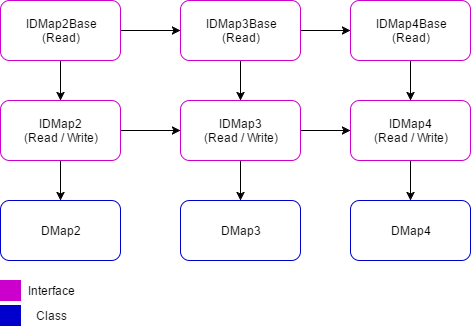

The diagram above was exported from draw.io. Its source (the exported page's mxGraphModel, read from the mxfile embedded in the PNG):
<mxGraphModel dx="806" dy="655" grid="1" gridSize="10" guides="1" tooltips="1" connect="1" arrows="1" fold="1" page="1" pageScale="1" pageWidth="826" pageHeight="1169" background="#ffffff" math="0" shadow="0">
  <root>
    <mxCell id="0" />
    <mxCell id="1" parent="0" />
    <mxCell id="12" style="edgeStyle=orthogonalEdgeStyle;curved=1;rounded=0;html=1;exitX=1;exitY=0.5;entryX=0;entryY=0.5;jettySize=auto;orthogonalLoop=1;strokeColor=#000000;" parent="1" source="2" target="5" edge="1">
      <mxGeometry relative="1" as="geometry" />
    </mxCell>
    <mxCell id="14" style="edgeStyle=orthogonalEdgeStyle;curved=1;rounded=0;html=1;exitX=0.5;exitY=1;entryX=0.5;entryY=0;jettySize=auto;orthogonalLoop=1;strokeColor=#000000;" parent="1" source="2" target="3" edge="1">
      <mxGeometry relative="1" as="geometry" />
    </mxCell>
    <mxCell id="2" value="IDMap2Base&lt;div&gt;(Read)&lt;/div&gt;" style="rounded=1;whiteSpace=wrap;html=1;strokeColor=#CC00CC;" parent="1" vertex="1">
      <mxGeometry x="10" y="10" width="120" height="60" as="geometry" />
    </mxCell>
    <mxCell id="17" style="edgeStyle=orthogonalEdgeStyle;curved=1;rounded=0;html=1;exitX=1;exitY=0.5;entryX=0;entryY=0.5;jettySize=auto;orthogonalLoop=1;strokeColor=#000000;" parent="1" source="3" target="6" edge="1">
      <mxGeometry relative="1" as="geometry" />
    </mxCell>
    <mxCell id="21" style="edgeStyle=orthogonalEdgeStyle;curved=1;rounded=0;html=1;exitX=0.5;exitY=1;entryX=0.5;entryY=0;jettySize=auto;orthogonalLoop=1;strokeColor=#000000;" parent="1" source="3" target="4" edge="1">
      <mxGeometry relative="1" as="geometry" />
    </mxCell>
    <mxCell id="3" value="IDMap2&lt;div&gt;(Read / Write)&lt;/div&gt;" style="rounded=1;whiteSpace=wrap;html=1;strokeColor=#CC00CC;" parent="1" vertex="1">
      <mxGeometry x="10" y="110" width="120" height="60" as="geometry" />
    </mxCell>
    <mxCell id="4" value="DMap2" style="rounded=1;whiteSpace=wrap;html=1;strokeColor=#0000CC;" parent="1" vertex="1">
      <mxGeometry x="10" y="210" width="120" height="60" as="geometry" />
    </mxCell>
    <mxCell id="13" style="edgeStyle=orthogonalEdgeStyle;curved=1;rounded=0;html=1;exitX=1;exitY=0.5;entryX=0;entryY=0.5;jettySize=auto;orthogonalLoop=1;strokeColor=#000000;" parent="1" source="5" target="8" edge="1">
      <mxGeometry relative="1" as="geometry" />
    </mxCell>
    <mxCell id="15" style="edgeStyle=orthogonalEdgeStyle;curved=1;rounded=0;html=1;exitX=0.5;exitY=1;entryX=0.5;entryY=0;jettySize=auto;orthogonalLoop=1;strokeColor=#000000;" parent="1" source="5" target="6" edge="1">
      <mxGeometry relative="1" as="geometry" />
    </mxCell>
    <mxCell id="5" value="IDMap3Base&lt;div&gt;(Read)&lt;/div&gt;" style="rounded=1;whiteSpace=wrap;html=1;strokeColor=#CC00CC;" parent="1" vertex="1">
      <mxGeometry x="190" y="10" width="120" height="60" as="geometry" />
    </mxCell>
    <mxCell id="18" style="edgeStyle=orthogonalEdgeStyle;curved=1;rounded=0;html=1;exitX=1;exitY=0.5;entryX=0;entryY=0.5;jettySize=auto;orthogonalLoop=1;strokeColor=#000000;" parent="1" source="6" target="9" edge="1">
      <mxGeometry relative="1" as="geometry" />
    </mxCell>
    <mxCell id="20" style="edgeStyle=orthogonalEdgeStyle;curved=1;rounded=0;html=1;exitX=0.5;exitY=1;entryX=0.5;entryY=0;jettySize=auto;orthogonalLoop=1;strokeColor=#000000;" parent="1" source="6" target="7" edge="1">
      <mxGeometry relative="1" as="geometry" />
    </mxCell>
    <mxCell id="6" value="IDMap3&lt;div&gt;(Read / Write)&lt;/div&gt;" style="rounded=1;whiteSpace=wrap;html=1;strokeColor=#CC00CC;" parent="1" vertex="1">
      <mxGeometry x="190" y="110" width="120" height="60" as="geometry" />
    </mxCell>
    <mxCell id="7" value="DMap3" style="rounded=1;whiteSpace=wrap;html=1;strokeColor=#0000CC;" parent="1" vertex="1">
      <mxGeometry x="190" y="210" width="120" height="60" as="geometry" />
    </mxCell>
    <mxCell id="16" style="edgeStyle=orthogonalEdgeStyle;curved=1;rounded=0;html=1;exitX=0.5;exitY=1;entryX=0.5;entryY=0;jettySize=auto;orthogonalLoop=1;strokeColor=#000000;" parent="1" source="8" target="9" edge="1">
      <mxGeometry relative="1" as="geometry" />
    </mxCell>
    <mxCell id="8" value="IDMap4Base&lt;div&gt;(Read)&lt;/div&gt;" style="rounded=1;whiteSpace=wrap;html=1;strokeColor=#CC00CC;" parent="1" vertex="1">
      <mxGeometry x="360" y="10" width="120" height="60" as="geometry" />
    </mxCell>
    <mxCell id="19" style="edgeStyle=orthogonalEdgeStyle;curved=1;rounded=0;html=1;exitX=0.5;exitY=1;entryX=0.5;entryY=0;jettySize=auto;orthogonalLoop=1;strokeColor=#000000;" parent="1" source="9" target="10" edge="1">
      <mxGeometry relative="1" as="geometry" />
    </mxCell>
    <mxCell id="9" value="IDMap4&lt;div&gt;(Read / Write)&lt;/div&gt;" style="rounded=1;whiteSpace=wrap;html=1;strokeColor=#CC00CC;" parent="1" vertex="1">
      <mxGeometry x="360" y="110" width="120" height="60" as="geometry" />
    </mxCell>
    <mxCell id="10" value="DMap4" style="rounded=1;whiteSpace=wrap;html=1;strokeColor=#0000CC;" parent="1" vertex="1">
      <mxGeometry x="360" y="210" width="120" height="60" as="geometry" />
    </mxCell>
    <mxCell id="22" value="" style="whiteSpace=wrap;html=1;strokeColor=#CC00CC;fillColor=#CC00CC;" vertex="1" parent="1">
      <mxGeometry x="10" y="290" width="20" height="20" as="geometry" />
    </mxCell>
    <mxCell id="23" value="Interface" style="text;html=1;strokeColor=none;fillColor=none;align=center;verticalAlign=middle;whiteSpace=wrap;" vertex="1" parent="1">
      <mxGeometry x="40" y="290" width="40" height="20" as="geometry" />
    </mxCell>
    <mxCell id="24" value="Class" style="text;html=1;strokeColor=none;fillColor=none;align=center;verticalAlign=middle;whiteSpace=wrap;" vertex="1" parent="1">
      <mxGeometry x="40" y="315" width="40" height="20" as="geometry" />
    </mxCell>
    <mxCell id="25" value="" style="whiteSpace=wrap;html=1;strokeColor=#0000CC;fillColor=#0000CC;" vertex="1" parent="1">
      <mxGeometry x="10" y="315" width="20" height="20" as="geometry" />
    </mxCell>
  </root>
</mxGraphModel>